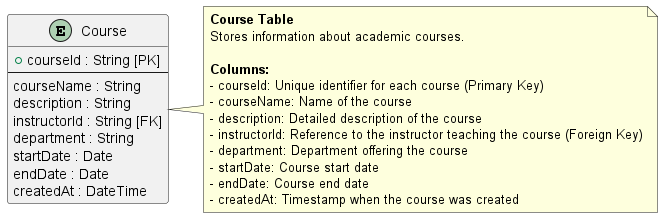

The diagram above was rendered by PlantUML. Its source (embedded in the PNG):
@startuml
' Course Table Structure

skinparam entity {
  BackgroundColor #f06292
  BorderColor black
  FontColor black
}

entity "Course" as Course {
  + courseId : String [PK]
  --
  courseName : String
  description : String
  instructorId : String [FK]
  department : String
  startDate : Date
  endDate : Date
  createdAt : DateTime
}

note right of Course
  **Course Table**
  Stores information about academic courses.
  
  **Columns:**
  - courseId: Unique identifier for each course (Primary Key)
  - courseName: Name of the course
  - description: Detailed description of the course
  - instructorId: Reference to the instructor teaching the course (Foreign Key)
  - department: Department offering the course
  - startDate: Course start date
  - endDate: Course end date
  - createdAt: Timestamp when the course was created
end note

@enduml